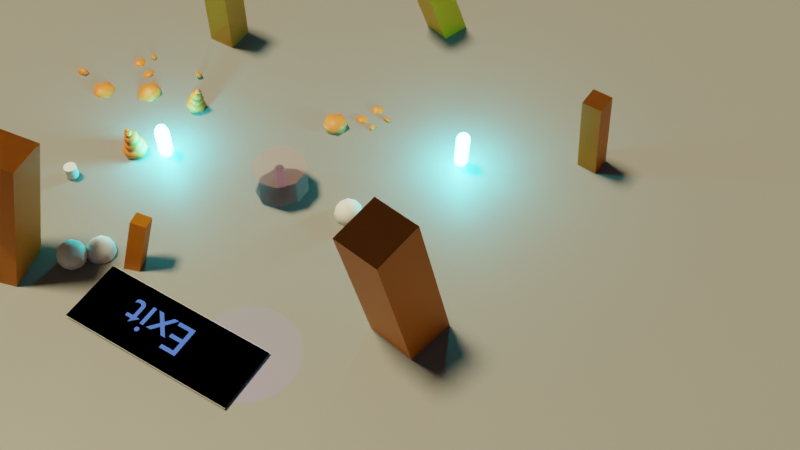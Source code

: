 # Source: start_level.blend  (saved by Blender 4.0.36; exported with 4.5.12 LTS)
import bpy
from mathutils import Matrix  # noqa: F401  (used for matrix-valued properties, if any)

bpy.ops.wm.read_factory_settings(use_empty=True)
scene = bpy.context.scene
scene.name = 'StartLevel'

# ---- collections
col_rocks = bpy.data.collections.new('Rocks'); scene.collection.children.link(col_rocks)
col_sub_rocks = bpy.data.collections.new('Sub_rocks'); col_rocks.children.link(col_sub_rocks)
col_sub_rocks_1 = bpy.data.collections.new('Sub_rocks 1'); col_sub_rocks.children.link(col_sub_rocks_1)
col_pillar = bpy.data.collections.new('Pillar')  # instanced only; not linked into the scene
col_leveltransition = bpy.data.collections.new('LevelTransition')  # instanced only; not linked into the scene
col_leveltransition_geometry_001 = bpy.data.collections.new('LevelTransition_geometry.001'); col_leveltransition.children.link(col_leveltransition_geometry_001)
col_health_pickup = bpy.data.collections.new('Health_Pickup')  # instanced only; not linked into the scene
col_player = bpy.data.collections.new('Player')  # instanced only; not linked into the scene
col_rock_pile = bpy.data.collections.new('Rock Pile')  # instanced only; not linked into the scene
col_rock = bpy.data.collections.new('Rock')  # instanced only; not linked into the scene
col_nest_test = bpy.data.collections.new('Nest test')  # instanced only; not linked into the scene

# ---- materials (node trees are filled in below, after node groups)
mat_material_005 = bpy.data.materials.new('Material.005')
mat_material_005.use_transparent_shadow = False
mat_env_orange_001 = bpy.data.materials.new('Env_orange.001')
mat_env_orange_001.use_transparent_shadow = False
mat_collider_material_002 = bpy.data.materials.new('Collider_material.002')
mat_collider_material_002.surface_render_method = 'BLENDED'
mat_collider_material_002.blend_method = 'BLEND'
mat_collider_material_002.use_transparent_shadow = False
mat_env_blue_003 = bpy.data.materials.new('Env_blue.003')
mat_env_blue_003.use_transparent_shadow = False
mat_glowy_001 = bpy.data.materials.new('Glowy.001')
mat_glowy_001.use_transparent_shadow = False
mat_glowy_001.use_sss_translucency = True
mat_glowy_001.use_thickness_from_shadow = True
mat_sensor_material = bpy.data.materials.new('Sensor_material')
mat_sensor_material.surface_render_method = 'BLENDED'
mat_sensor_material.blend_method = 'BLEND'
mat_sensor_material.use_transparent_shadow = False
mat_rock = bpy.data.materials.new('Rock')
mat_rock.use_transparent_shadow = False

# ---- material node trees
mat_material_005.use_nodes = True; mat_material_005.node_tree.nodes.clear()
_N = mat_material_005.node_tree.nodes; _L = mat_material_005.node_tree.links
n0 = _N.new('ShaderNodeBsdfPrincipled'); n0.name = 'Principled BSDF'; n0.location = (10, 300)
n0.distribution = 'GGX'
n0.subsurface_method = 'RANDOM_WALK_SKIN'
n0.inputs[0].default_value = (0.2203, 0.2203, 0.2203, 1.0)
n0.inputs[3].default_value = 1.45
n0.inputs[27].default_value = (0.0, 0.0, 0.0, 1.0)
n0.inputs[28].default_value = 1.0
n1 = _N.new('ShaderNodeOutputMaterial'); n1.name = 'Material Output'; n1.location = (300, 300)
_L.new(n0.outputs[0], n1.inputs[0])
n1.is_active_output = True
mat_env_orange_001.use_nodes = True; mat_env_orange_001.node_tree.nodes.clear()
_N = mat_env_orange_001.node_tree.nodes; _L = mat_env_orange_001.node_tree.links
n0 = _N.new('ShaderNodeBsdfPrincipled'); n0.name = 'Principled BSDF'; n0.location = (10, 300)
n0.distribution = 'GGX'
n0.subsurface_method = 'RANDOM_WALK_SKIN'
n0.inputs[0].default_value = (0.8, 0.2343, 0.0, 1.0)
n0.inputs[3].default_value = 1.45
n0.inputs[27].default_value = (0.0, 0.0, 0.0, 1.0)
n0.inputs[28].default_value = 1.0
n1 = _N.new('ShaderNodeOutputMaterial'); n1.name = 'Material Output'; n1.location = (300, 300)
_L.new(n0.outputs[0], n1.inputs[0])
n1.is_active_output = True
mat_collider_material_002.use_nodes = True; mat_collider_material_002.node_tree.nodes.clear()
_N = mat_collider_material_002.node_tree.nodes; _L = mat_collider_material_002.node_tree.links
n0 = _N.new('ShaderNodeBsdfPrincipled'); n0.name = 'Principled BSDF'; n0.location = (10, 300)
n0.distribution = 'GGX'
n0.subsurface_method = 'RANDOM_WALK_SKIN'
n0.inputs[0].default_value = (0.8, 0.6398, 0.6603, 1.0)
n0.inputs[3].default_value = 1.45
n0.inputs[4].default_value = 0.1596
n0.inputs[27].default_value = (0.0, 0.0, 0.0, 1.0)
n0.inputs[28].default_value = 1.0
n1 = _N.new('ShaderNodeOutputMaterial'); n1.name = 'Material Output'; n1.location = (300, 300)
_L.new(n0.outputs[0], n1.inputs[0])
n1.is_active_output = True
mat_env_blue_003.use_nodes = True; mat_env_blue_003.node_tree.nodes.clear()
_N = mat_env_blue_003.node_tree.nodes; _L = mat_env_blue_003.node_tree.links
n0 = _N.new('ShaderNodeBsdfPrincipled'); n0.name = 'Principled BSDF'; n0.location = (10, 300)
n0.distribution = 'GGX'
n0.subsurface_method = 'RANDOM_WALK_SKIN'
n0.inputs[0].default_value = (0.00164, 0.09032, 0.8, 1.0)
n0.inputs[3].default_value = 1.45
n0.inputs[27].default_value = (0.0, 0.0, 0.0, 1.0)
n0.inputs[28].default_value = 1.0
n1 = _N.new('ShaderNodeOutputMaterial'); n1.name = 'Material Output'; n1.location = (300, 300)
_L.new(n0.outputs[0], n1.inputs[0])
n1.is_active_output = True
mat_glowy_001.use_nodes = True; mat_glowy_001.node_tree.nodes.clear()
_N = mat_glowy_001.node_tree.nodes; _L = mat_glowy_001.node_tree.links
n0 = _N.new('ShaderNodeBsdfPrincipled'); n0.name = 'Principled BSDF'; n0.location = (10, 300)
n0.distribution = 'GGX'
n0.subsurface_method = 'RANDOM_WALK_SKIN'
n0.inputs[0].default_value = (0.3805, 0.8, 0.2712, 1.0)
n0.inputs[3].default_value = 1.45
n0.inputs[27].default_value = (0.0331, 1.0, 1.0, 1.0)
n0.inputs[28].default_value = 157.6
n1 = _N.new('ShaderNodeOutputMaterial'); n1.name = 'Material Output'; n1.location = (300, 300)
_L.new(n0.outputs[0], n1.inputs[0])
n1.is_active_output = True
mat_sensor_material.use_nodes = True; mat_sensor_material.node_tree.nodes.clear()
_N = mat_sensor_material.node_tree.nodes; _L = mat_sensor_material.node_tree.links
n0 = _N.new('ShaderNodeBsdfPrincipled'); n0.name = 'Principled BSDF'; n0.location = (10, 300)
n0.distribution = 'GGX'
n0.subsurface_method = 'RANDOM_WALK_SKIN'
n0.inputs[0].default_value = (0.8, 0.3993, 0.3993, 1.0)
n0.inputs[3].default_value = 1.45
n0.inputs[4].default_value = 0.1596
n0.inputs[27].default_value = (0.0, 0.0, 0.0, 1.0)
n0.inputs[28].default_value = 1.0
n1 = _N.new('ShaderNodeOutputMaterial'); n1.name = 'Material Output'; n1.location = (300, 300)
_L.new(n0.outputs[0], n1.inputs[0])
n1.is_active_output = True
mat_rock.use_nodes = True; mat_rock.node_tree.nodes.clear()
_N = mat_rock.node_tree.nodes; _L = mat_rock.node_tree.links
n0 = _N.new('ShaderNodeBsdfPrincipled'); n0.name = 'Principled BSDF'; n0.location = (10, 300)
n0.inputs[0].default_value = (0.8005, 0.2016, 0.04089, 1.0)
n0.inputs[3].default_value = 1.45
n1 = _N.new('ShaderNodeOutputMaterial'); n1.name = 'Material Output'; n1.location = (300, 300)
_L.new(n0.outputs[0], n1.inputs[0])
n1.is_active_output = True

# ---- world
world_world = bpy.data.worlds.new('World'); scene.world = world_world
world_world.use_nodes = True; world_world.node_tree.nodes.clear()
_N = world_world.node_tree.nodes; _L = world_world.node_tree.links
n0 = _N.new('ShaderNodeOutputWorld'); n0.name = 'World Output'; n0.location = (300, 300)
n1 = _N.new('ShaderNodeBackground'); n1.name = 'Background'; n1.location = (10, 300)
n1.inputs[0].default_value = (0.05088, 0.05088, 0.05088, 1.0)
_L.new(n1.outputs[0], n0.inputs[0])
n0.is_active_output = True
world_world.color = (0.05088, 0.05088, 0.05088)
world_world.use_sun_shadow = False
world_world.sun_shadow_jitter_overblur = 0.0

# ---- cameras
cam_camera = bpy.data.cameras.new('Camera')
cam_camera.clip_end = 100.0
cam_camera.ortho_scale = 7.314

# ---- lights
light_light = bpy.data.lights.new('Light', 'SUN')
light_light.color = (1.0, 0.8329, 0.4865)
light_light.transmission_factor = 0.0
light_light.angle = 0.1993
light_light.energy = 5.0
light_light.shadow_soft_size = 0.1
light_light.shadow_cascade_max_distance = 1000.0
light_spot = bpy.data.lights.new('Spot', 'SPOT')
light_spot.color = (0.2724, 0.005563, 1.0)
light_spot.transmission_factor = 0.0
light_spot.energy = 1000.0
light_spot.use_absolute_resolution = True
light_spot.use_soft_falloff = False

# ---- meshes
me_plane = bpy.data.meshes.new('Plane')
me_plane.from_pydata([(-50.0, -50.0, 0.0), (50.0, -50.0, 0.0), (-50.0, 50.0, 0.0), (50.0, 50.0, 0.0)], [], [(0, 1, 3, 2)])
_uv = me_plane.uv_layers.new(name='UVMap')
_uv.uv.foreach_set('vector', [0.0, 0.0, 1.0, 0.0, 1.0, 1.0, 0.0, 1.0])
me_plane.materials.append(mat_material_005)
me_plane.update()
me_icosphere = bpy.data.meshes.new('Icosphere')
me_icosphere.from_pydata([(0.0, 0.0, -1.0), (0.7236, -0.5257, -0.4472), (-0.2764, -0.8506, -0.4472), (-0.8944, 0.0, -0.4472), (-0.2764, 0.8506, -0.4472), (0.7236, 0.5257, -0.4472), (0.2764, -0.8506, 0.4472), (-0.7236, -0.5257, 0.4472), (-0.7236, 0.5257, 0.4472), (0.2764, 0.8506, 0.4472), (0.8944, 0.0, 0.4472), (0.0, 0.0, 1.0), (-0.1625, -0.5, -0.8507), (0.4253, -0.309, -0.8507), (0.2629, -0.809, -0.5257), (0.8506, 0.0, -0.5257), (0.4253, 0.309, -0.8507), (-0.5257, 0.0, -0.8507), (-0.6882, -0.5, -0.5257), (-0.1625, 0.5, -0.8507), (-0.6882, 0.5, -0.5257), (0.2629, 0.809, -0.5257), (0.9511, -0.309, 0.0), (0.9511, 0.309, 0.0), (0.0, -1.0, 0.0), (0.5878, -0.809, 0.0), (-0.9511, -0.309, 0.0), (-0.5878, -0.809, 0.0), (-0.5878, 0.809, 0.0), (-0.9511, 0.309, 0.0), (0.5878, 0.809, 0.0), (0.0, 1.0, 0.0), (0.6882, -0.5, 0.5257), (-0.2629, -0.809, 0.5257), (-0.8506, 0.0, 0.5257), (-0.2629, 0.809, 0.5257), (0.6882, 0.5, 0.5257), (0.1625, -0.5, 0.8507), (0.5257, 0.0, 0.8507), (-0.4253, -0.309, 0.8507), (-0.4253, 0.309, 0.8507), (0.1625, 0.5, 0.8507)], [], [(0, 13, 12), (1, 13, 15), (0, 12, 17), (0, 17, 19), (0, 19, 16), (1, 15, 22), (2, 14, 24), (3, 18, 26), (4, 20, 28), (5, 21, 30), (1, 22, 25), (2, 24, 27), (3, 26, 29), (4, 28, 31), (5, 30, 23), (6, 32, 37), (7, 33, 39), (8, 34, 40), (9, 35, 41), (10, 36, 38), (38, 41, 11), (38, 36, 41), (36, 9, 41), (41, 40, 11), (41, 35, 40), (35, 8, 40), (40, 39, 11), (40, 34, 39), (34, 7, 39), (39, 37, 11), (39, 33, 37), (33, 6, 37), (37, 38, 11), (37, 32, 38), (32, 10, 38), (23, 36, 10), (23, 30, 36), (30, 9, 36), (31, 35, 9), (31, 28, 35), (28, 8, 35), (29, 34, 8), (29, 26, 34), (26, 7, 34), (27, 33, 7), (27, 24, 33), (24, 6, 33), (25, 32, 6), (25, 22, 32), (22, 10, 32), (30, 31, 9), (30, 21, 31), (21, 4, 31), (28, 29, 8), (28, 20, 29), (20, 3, 29), (26, 27, 7), (26, 18, 27), (18, 2, 27), (24, 25, 6), (24, 14, 25), (14, 1, 25), (22, 23, 10), (22, 15, 23), (15, 5, 23), (16, 21, 5), (16, 19, 21), (19, 4, 21), (19, 20, 4), (19, 17, 20), (17, 3, 20), (17, 18, 3), (17, 12, 18), (12, 2, 18), (15, 16, 5), (15, 13, 16), (13, 0, 16), (12, 14, 2), (12, 13, 14), (13, 1, 14)])
me_icosphere.polygons.foreach_set('use_smooth', [True] * 80)
_uv = me_icosphere.uv_layers.new(name='UVMap')
_uv.uv.foreach_set('vector', [0.1818, 0.0, 0.2273, 0.07873, 0.1364, 0.07873, 0.2727, 0.1575, 0.3182, 0.07873, 0.3636, 0.1575, 0.9091, 0.0, 0.9545, 0.07873, 0.8636, 0.07873, 0.7273, 0.0, 0.7727, 0.07873, 0.6818, 0.07873, 0.5455, 0.0, 0.5909, 0.07873, 0.5, 0.07873, 0.2727, 0.1575, 0.3636, 0.1575, 0.3182, 0.2362, 0.09091, 0.1575, 0.1818, 0.1575, 0.1364, 0.2362, 0.8182, 0.1575, 0.9091, 0.1575, 0.8636, 0.2362, 0.6364, 0.1575, 0.7273, 0.1575, 0.6818, 0.2362, 0.4545, 0.1575, 0.5455, 0.1575, 0.5, 0.2362, 0.2727, 0.1575, 0.3182, 0.2362, 0.2273, 0.2362, 0.09091, 0.1575, 0.1364, 0.2362, 0.04546, 0.2362, 0.8182, 0.1575, 0.8636, 0.2362, 0.7727, 0.2362, 0.6364, 0.1575, 0.6818, 0.2362, 0.5909, 0.2362, 0.4545, 0.1575, 0.5, 0.2362, 0.4091, 0.2362, 0.1818, 0.3149, 0.2727, 0.3149, 0.2273, 0.3937, 0.0, 0.3149, 0.09091, 0.3149, 0.04546, 0.3937, 0.7273, 0.3149, 0.8182, 0.3149, 0.7727, 0.3937, 0.5455, 0.3149, 0.6364, 0.3149, 0.5909, 0.3937, 0.3636, 0.3149, 0.4545, 0.3149, 0.4091, 0.3937, 0.4091, 0.3937, 0.5, 0.3937, 0.4545, 0.4724, 0.4091, 0.3937, 0.4545, 0.3149, 0.5, 0.3937, 0.4545, 0.3149, 0.5455, 0.3149, 0.5, 0.3937, 0.5909, 0.3937, 0.6818, 0.3937, 0.6364, 0.4724, 0.5909, 0.3937, 0.6364, 0.3149, 0.6818, 0.3937, 0.6364, 0.3149, 0.7273, 0.3149, 0.6818, 0.3937, 0.7727, 0.3937, 0.8636, 0.3937, 0.8182, 0.4724, 0.7727, 0.3937, 0.8182, 0.3149, 0.8636, 0.3937, 0.8182, 0.3149, 0.9091, 0.3149, 0.8636, 0.3937, 0.04546, 0.3937, 0.1364, 0.3937, 0.09091, 0.4724, 0.04546, 0.3937, 0.09091, 0.3149, 0.1364, 0.3937, 0.09091, 0.3149, 0.1818, 0.3149, 0.1364, 0.3937, 0.2273, 0.3937, 0.3182, 0.3937, 0.2727, 0.4724, 0.2273, 0.3937, 0.2727, 0.3149, 0.3182, 0.3937, 0.2727, 0.3149, 0.3636, 0.3149, 0.3182, 0.3937, 0.4091, 0.2362, 0.4545, 0.3149, 0.3636, 0.3149, 0.4091, 0.2362, 0.5, 0.2362, 0.4545, 0.3149, 0.5, 0.2362, 0.5455, 0.3149, 0.4545, 0.3149, 0.5909, 0.2362, 0.6364, 0.3149, 0.5455, 0.3149, 0.5909, 0.2362, 0.6818, 0.2362, 0.6364, 0.3149, 0.6818, 0.2362, 0.7273, 0.3149, 0.6364, 0.3149, 0.7727, 0.2362, 0.8182, 0.3149, 0.7273, 0.3149, 0.7727, 0.2362, 0.8636, 0.2362, 0.8182, 0.3149, 0.8636, 0.2362, 0.9091, 0.3149, 0.8182, 0.3149, 0.04546, 0.2362, 0.09091, 0.3149, 0.0, 0.3149, 0.04546, 0.2362, 0.1364, 0.2362, 0.09091, 0.3149, 0.1364, 0.2362, 0.1818, 0.3149, 0.09091, 0.3149, 0.2273, 0.2362, 0.2727, 0.3149, 0.1818, 0.3149, 0.2273, 0.2362, 0.3182, 0.2362, 0.2727, 0.3149, 0.3182, 0.2362, 0.3636, 0.3149, 0.2727, 0.3149, 0.5, 0.2362, 0.5909, 0.2362, 0.5455, 0.3149, 0.5, 0.2362, 0.5455, 0.1575, 0.5909, 0.2362, 0.5455, 0.1575, 0.6364, 0.1575, 0.5909, 0.2362, 0.6818, 0.2362, 0.7727, 0.2362, 0.7273, 0.3149, 0.6818, 0.2362, 0.7273, 0.1575, 0.7727, 0.2362, 0.7273, 0.1575, 0.8182, 0.1575, 0.7727, 0.2362, 0.8636, 0.2362, 0.9545, 0.2362, 0.9091, 0.3149, 0.8636, 0.2362, 0.9091, 0.1575, 0.9545, 0.2362, 0.9091, 0.1575, 1.0, 0.1575, 0.9545, 0.2362, 0.1364, 0.2362, 0.2273, 0.2362, 0.1818, 0.3149, 0.1364, 0.2362, 0.1818, 0.1575, 0.2273, 0.2362, 0.1818, 0.1575, 0.2727, 0.1575, 0.2273, 0.2362, 0.3182, 0.2362, 0.4091, 0.2362, 0.3636, 0.3149, 0.3182, 0.2362, 0.3636, 0.1575, 0.4091, 0.2362, 0.3636, 0.1575, 0.4545, 0.1575, 0.4091, 0.2362, 0.5, 0.07873, 0.5455, 0.1575, 0.4545, 0.1575, 0.5, 0.07873, 0.5909, 0.07873, 0.5455, 0.1575, 0.5909, 0.07873, 0.6364, 0.1575, 0.5455, 0.1575, 0.6818, 0.07873, 0.7273, 0.1575, 0.6364, 0.1575, 0.6818, 0.07873, 0.7727, 0.07873, 0.7273, 0.1575, 0.7727, 0.07873, 0.8182, 0.1575, 0.7273, 0.1575, 0.8636, 0.07873, 0.9091, 0.1575, 0.8182, 0.1575, 0.8636, 0.07873, 0.9545, 0.07873, 0.9091, 0.1575, 0.9545, 0.07873, 1.0, 0.1575, 0.9091, 0.1575, 0.3636, 0.1575, 0.4091, 0.07873, 0.4545, 0.1575, 0.3636, 0.1575, 0.3182, 0.07873, 0.4091, 0.07873, 0.3182, 0.07873, 0.3636, 0.0, 0.4091, 0.07873, 0.1364, 0.07873, 0.1818, 0.1575, 0.09091, 0.1575, 0.1364, 0.07873, 0.2273, 0.07873, 0.1818, 0.1575, 0.2273, 0.07873, 0.2727, 0.1575, 0.1818, 0.1575])
me_icosphere.update()
me_cube_002 = bpy.data.meshes.new('Cube.002')
me_cube_002.from_pydata([(-1.0, -1.0, 0.0), (-1.0, -1.0, 7.0), (-1.0, 1.0, 0.0), (-1.0, 1.0, 7.0), (1.0, -1.0, 0.0), (1.0, -1.0, 7.0), (1.0, 1.0, 0.0), (1.0, 1.0, 7.0)], [], [(0, 1, 3, 2), (2, 3, 7, 6), (6, 7, 5, 4), (4, 5, 1, 0), (2, 6, 4, 0), (7, 3, 1, 5)])
_uv = me_cube_002.uv_layers.new(name='UVMap')
_uv.uv.foreach_set('vector', [0.375, 0.0, 0.625, 0.0, 0.625, 0.25, 0.375, 0.25, 0.375, 0.25, 0.625, 0.25, 0.625, 0.5, 0.375, 0.5, 0.375, 0.5, 0.625, 0.5, 0.625, 0.75, 0.375, 0.75, 0.375, 0.75, 0.625, 0.75, 0.625, 1.0, 0.375, 1.0, 0.125, 0.5, 0.375, 0.5, 0.375, 0.75, 0.125, 0.75, 0.625, 0.5, 0.875, 0.5, 0.875, 0.75, 0.625, 0.75])
me_cube_002.materials.append(mat_env_orange_001)
me_cube_002.update()
me_cube_004 = bpy.data.meshes.new('Cube.004')
me_cube_004.from_pydata([(-1.0, -1.0, 0.0), (-1.0, -1.0, 7.0), (-1.0, 1.0, 0.0), (-1.0, 1.0, 7.0), (1.0, -1.0, 0.0), (1.0, -1.0, 7.0), (1.0, 1.0, 0.0), (1.0, 1.0, 7.0)], [], [(0, 1, 3, 2), (2, 3, 7, 6), (6, 7, 5, 4), (4, 5, 1, 0), (2, 6, 4, 0), (7, 3, 1, 5)])
_uv = me_cube_004.uv_layers.new(name='UVMap')
_uv.uv.foreach_set('vector', [0.375, 0.0, 0.625, 0.0, 0.625, 0.25, 0.375, 0.25, 0.375, 0.25, 0.625, 0.25, 0.625, 0.5, 0.375, 0.5, 0.375, 0.5, 0.625, 0.5, 0.625, 0.75, 0.375, 0.75, 0.375, 0.75, 0.625, 0.75, 0.625, 1.0, 0.375, 1.0, 0.125, 0.5, 0.375, 0.5, 0.375, 0.75, 0.125, 0.75, 0.625, 0.5, 0.875, 0.5, 0.875, 0.75, 0.625, 0.75])
me_cube_004.materials.append(mat_collider_material_002)
me_cube_004.update()
me_plane_009 = bpy.data.meshes.new('Plane.009')
me_plane_009.from_pydata([(-6.132, 2.221, 0.0), (-6.132, -2.221, 0.0), (6.132, 2.221, 0.0), (6.132, -2.221, 0.0)], [], [(0, 1, 3, 2)])
_uv = me_plane_009.uv_layers.new(name='UVMap')
_uv.uv.foreach_set('vector', [0.0, 0.0, 1.0, 0.0, 1.0, 1.0, 0.0, 1.0])
me_plane_009.update()
me_plane_011 = bpy.data.meshes.new('Plane.011')
me_plane_011.from_pydata([(-6.132, 2.221, 0.0), (-6.132, -2.221, 0.0), (6.132, 2.221, 0.0), (6.132, -2.221, 0.0)], [], [(0, 1, 3, 2)])
_uv = me_plane_011.uv_layers.new(name='UVMap')
_uv.uv.foreach_set('vector', [0.0, 0.0, 1.0, 0.0, 1.0, 1.0, 0.0, 1.0])
me_plane_011.update()
me_roundcube_004 = bpy.data.meshes.new('Roundcube.004')
me_roundcube_004.from_pydata([(0.2887, 0.2887, -1.246), (0.0, 0.3536, -1.324), (0.3536, 0.3536, -0.9), (0.3536, 0.3536, 0.9), (0.0, 0.5, -0.9), (0.0, 0.5, 0.9), (-0.2887, 0.2887, -1.246), (-0.3536, 0.0, -1.324), (-0.3536, 0.3536, -0.9), (-0.3536, 0.3536, 0.9), (-0.5, 0.0, -0.9), (-0.5, 0.0, 0.9), (-0.2887, -0.2887, -1.246), (0.0, -0.3536, -1.324), (-0.3536, -0.3536, -0.9), (-0.3536, -0.3536, 0.9), (0.0, -0.5, -0.9), (0.0, -0.5, 0.9), (0.2887, -0.2887, -1.246), (0.3536, 0.0, -1.324), (0.3536, -0.3536, -0.9), (0.3536, -0.3536, 0.9), (0.5, 0.0, -0.9), (0.5, 0.0, 0.9), (0.0, 0.0, -1.5), (0.2887, 0.2887, 1.246), (0.0, 0.3536, 1.324), (-0.2887, 0.2887, 1.246), (0.3536, 0.0, 1.324), (0.0, 0.0, 1.5), (-0.3536, 0.0, 1.324), (0.2887, -0.2887, 1.246), (0.0, -0.3536, 1.324), (-0.2887, -0.2887, 1.246)], [], [(0, 1, 4, 2), (1, 6, 8, 4), (2, 4, 5, 3), (4, 8, 9, 5), (3, 5, 26, 25), (5, 9, 27, 26), (6, 7, 10, 8), (7, 12, 14, 10), (8, 10, 11, 9), (10, 14, 15, 11), (9, 11, 30, 27), (11, 15, 33, 30), (12, 13, 16, 14), (13, 18, 20, 16), (14, 16, 17, 15), (16, 20, 21, 17), (15, 17, 32, 33), (17, 21, 31, 32), (18, 19, 22, 20), (19, 0, 2, 22), (20, 22, 23, 21), (22, 2, 3, 23), (21, 23, 28, 31), (23, 3, 25, 28), (18, 13, 24, 19), (13, 12, 7, 24), (19, 24, 1, 0), (24, 7, 6, 1), (25, 26, 29, 28), (26, 27, 30, 29), (28, 29, 32, 31), (29, 30, 33, 32)])
me_roundcube_004.materials.append(mat_glowy_001)
me_roundcube_004.update()
me_roundcube_001 = bpy.data.meshes.new('Roundcube.001')
me_roundcube_001.from_pydata([(0.2887, 0.2887, -1.289), (0.1443, 0.3385, -1.339), (0.0, 0.3536, -1.354), (-0.1443, 0.3385, -1.339), (0.3385, 0.3385, -1.144), (0.1693, 0.439, -1.169), (0.0, 0.4677, -1.177), (-0.1693, 0.439, -1.169), (0.3536, 0.3536, -1.0), (0.3536, 0.3536, 1.0), (0.1768, 0.4677, -1.0), (0.1768, 0.4677, 1.0), (0.0, 0.5, -1.0), (0.0, 0.5, 1.0), (-0.1768, 0.4677, -1.0), (-0.1768, 0.4677, 1.0), (0.3385, 0.3385, 1.144), (0.1693, 0.439, 1.169), (0.0, 0.4677, 1.177), (-0.1693, 0.439, 1.169), (-0.2887, 0.2887, -1.289), (-0.3385, 0.1443, -1.339), (-0.3536, 0.0, -1.354), (-0.3385, -0.1443, -1.339), (-0.3385, 0.3385, -1.144), (-0.439, 0.1693, -1.169), (-0.4677, 0.0, -1.177), (-0.439, -0.1693, -1.169), (-0.3536, 0.3536, -1.0), (-0.3536, 0.3536, 1.0), (-0.4677, 0.1768, -1.0), (-0.4677, 0.1768, 1.0), (-0.5, 0.0, -1.0), (-0.5, 0.0, 1.0), (-0.4677, -0.1768, -1.0), (-0.4677, -0.1768, 1.0), (-0.3385, 0.3385, 1.144), (-0.439, 0.1693, 1.169), (-0.4677, 0.0, 1.177), (-0.439, -0.1693, 1.169), (-0.2887, -0.2887, -1.289), (-0.1443, -0.3385, -1.339), (0.0, -0.3536, -1.354), (0.1443, -0.3385, -1.339), (-0.3385, -0.3385, -1.144), (-0.1693, -0.439, -1.169), (0.0, -0.4677, -1.177), (0.1693, -0.439, -1.169), (-0.3536, -0.3536, -1.0), (-0.3536, -0.3536, 1.0), (-0.1768, -0.4677, -1.0), (-0.1768, -0.4677, 1.0), (0.0, -0.5, -1.0), (0.0, -0.5, 1.0), (0.1768, -0.4677, -1.0), (0.1768, -0.4677, 1.0), (-0.3385, -0.3385, 1.144), (-0.1693, -0.439, 1.169), (0.0, -0.4677, 1.177), (0.1693, -0.439, 1.169), (0.2887, -0.2887, -1.289), (0.3385, -0.1443, -1.339), (0.3536, 0.0, -1.354), (0.3385, 0.1443, -1.339), (0.3385, -0.3385, -1.144), (0.439, -0.1693, -1.169), (0.4677, 0.0, -1.177), (0.439, 0.1693, -1.169), (0.3536, -0.3536, -1.0), (0.3536, -0.3536, 1.0), (0.4677, -0.1768, -1.0), (0.4677, -0.1768, 1.0), (0.5, 0.0, -1.0), (0.5, 0.0, 1.0), (0.4677, 0.1768, -1.0), (0.4677, 0.1768, 1.0), (0.3385, -0.3385, 1.144), (0.439, -0.1693, 1.169), (0.4677, 0.0, 1.177), (0.439, 0.1693, 1.169), (0.1693, -0.1693, -1.439), (0.0, -0.1768, -1.468), (-0.1693, -0.1693, -1.439), (0.1768, 0.0, -1.468), (0.0, 0.0, -1.5), (-0.1768, 0.0, -1.468), (0.1693, 0.1693, -1.439), (0.0, 0.1768, -1.468), (-0.1693, 0.1693, -1.439), (0.2887, 0.2887, 1.289), (0.1443, 0.3385, 1.339), (0.0, 0.3536, 1.354), (-0.1443, 0.3385, 1.339), (-0.2887, 0.2887, 1.289), (0.3385, 0.1443, 1.339), (0.1693, 0.1693, 1.439), (0.0, 0.1768, 1.468), (-0.1693, 0.1693, 1.439), (-0.3385, 0.1443, 1.339), (0.3536, 0.0, 1.354), (0.1768, 0.0, 1.468), (0.0, 0.0, 1.5), (-0.1768, 0.0, 1.468), (-0.3536, 0.0, 1.354), (0.3385, -0.1443, 1.339), (0.1693, -0.1693, 1.439), (0.0, -0.1768, 1.468), (-0.1693, -0.1693, 1.439), (-0.3385, -0.1443, 1.339), (0.2887, -0.2887, 1.289), (0.1443, -0.3385, 1.339), (0.0, -0.3536, 1.354), (-0.1443, -0.3385, 1.339), (-0.2887, -0.2887, 1.289)], [], [(0, 1, 5, 4), (1, 2, 6, 5), (2, 3, 7, 6), (3, 20, 24, 7), (4, 5, 10, 8), (5, 6, 12, 10), (6, 7, 14, 12), (7, 24, 28, 14), (8, 10, 11, 9), (10, 12, 13, 11), (12, 14, 15, 13), (14, 28, 29, 15), (9, 11, 17, 16), (11, 13, 18, 17), (13, 15, 19, 18), (15, 29, 36, 19), (16, 17, 90, 89), (17, 18, 91, 90), (18, 19, 92, 91), (19, 36, 93, 92), (20, 21, 25, 24), (21, 22, 26, 25), (22, 23, 27, 26), (23, 40, 44, 27), (24, 25, 30, 28), (25, 26, 32, 30), (26, 27, 34, 32), (27, 44, 48, 34), (28, 30, 31, 29), (30, 32, 33, 31), (32, 34, 35, 33), (34, 48, 49, 35), (29, 31, 37, 36), (31, 33, 38, 37), (33, 35, 39, 38), (35, 49, 56, 39), (36, 37, 98, 93), (37, 38, 103, 98), (38, 39, 108, 103), (39, 56, 113, 108), (40, 41, 45, 44), (41, 42, 46, 45), (42, 43, 47, 46), (43, 60, 64, 47), (44, 45, 50, 48), (45, 46, 52, 50), (46, 47, 54, 52), (47, 64, 68, 54), (48, 50, 51, 49), (50, 52, 53, 51), (52, 54, 55, 53), (54, 68, 69, 55), (49, 51, 57, 56), (51, 53, 58, 57), (53, 55, 59, 58), (55, 69, 76, 59), (56, 57, 112, 113), (57, 58, 111, 112), (58, 59, 110, 111), (59, 76, 109, 110), (60, 61, 65, 64), (61, 62, 66, 65), (62, 63, 67, 66), (63, 0, 4, 67), (64, 65, 70, 68), (65, 66, 72, 70), (66, 67, 74, 72), (67, 4, 8, 74), (68, 70, 71, 69), (70, 72, 73, 71), (72, 74, 75, 73), (74, 8, 9, 75), (69, 71, 77, 76), (71, 73, 78, 77), (73, 75, 79, 78), (75, 9, 16, 79), (76, 77, 104, 109), (77, 78, 99, 104), (78, 79, 94, 99), (79, 16, 89, 94), (60, 43, 80, 61), (43, 42, 81, 80), (42, 41, 82, 81), (41, 40, 23, 82), (61, 80, 83, 62), (80, 81, 84, 83), (81, 82, 85, 84), (82, 23, 22, 85), (62, 83, 86, 63), (83, 84, 87, 86), (84, 85, 88, 87), (85, 22, 21, 88), (63, 86, 1, 0), (86, 87, 2, 1), (87, 88, 3, 2), (88, 21, 20, 3), (89, 90, 95, 94), (90, 91, 96, 95), (91, 92, 97, 96), (92, 93, 98, 97), (94, 95, 100, 99), (95, 96, 101, 100), (96, 97, 102, 101), (97, 98, 103, 102), (99, 100, 105, 104), (100, 101, 106, 105), (101, 102, 107, 106), (102, 103, 108, 107), (104, 105, 110, 109), (105, 106, 111, 110), (106, 107, 112, 111), (107, 108, 113, 112)])
me_roundcube_001.materials.append(mat_env_blue_003)
me_roundcube_001.update()
me_roundcube_002 = bpy.data.meshes.new('Roundcube.002')
me_roundcube_002.from_pydata([(0.1994, 0.1994, -0.8902), (0.09971, 0.2338, -0.9247), (0.0, 0.2442, -0.9351), (-0.09971, 0.2338, -0.9247), (0.2338, 0.2338, -0.7905), (0.1169, 0.3033, -0.8077), (0.0, 0.3231, -0.8129), (-0.1169, 0.3033, -0.8077), (0.2442, 0.2442, -0.6908), (0.2442, 0.2442, 0.6908), (0.1221, 0.3231, -0.6908), (0.1221, 0.3231, 0.6908), (0.0, 0.3454, -0.6908), (0.0, 0.3454, 0.6908), (-0.1221, 0.3231, -0.6908), (-0.1221, 0.3231, 0.6908), (0.2338, 0.2338, 0.7905), (0.1169, 0.3033, 0.8077), (0.0, 0.3231, 0.8129), (-0.1169, 0.3033, 0.8077), (-0.1994, 0.1994, -0.8902), (-0.2338, 0.09971, -0.9247), (-0.2442, 0.0, -0.9351), (-0.2338, -0.09971, -0.9247), (-0.2338, 0.2338, -0.7905), (-0.3033, 0.1169, -0.8077), (-0.3231, 0.0, -0.8129), (-0.3033, -0.1169, -0.8077), (-0.2442, 0.2442, -0.6908), (-0.2442, 0.2442, 0.6908), (-0.3231, 0.1221, -0.6908), (-0.3231, 0.1221, 0.6908), (-0.3454, 0.0, -0.6908), (-0.3454, 0.0, 0.6908), (-0.3231, -0.1221, -0.6908), (-0.3231, -0.1221, 0.6908), (-0.2338, 0.2338, 0.7905), (-0.3033, 0.1169, 0.8077), (-0.3231, 0.0, 0.8129), (-0.3033, -0.1169, 0.8077), (-0.1994, -0.1994, -0.8902), (-0.09971, -0.2338, -0.9247), (0.0, -0.2442, -0.9351), (0.09971, -0.2338, -0.9247), (-0.2338, -0.2338, -0.7905), (-0.1169, -0.3033, -0.8077), (0.0, -0.3231, -0.8129), (0.1169, -0.3033, -0.8077), (-0.2442, -0.2442, -0.6908), (-0.2442, -0.2442, 0.6908), (-0.1221, -0.3231, -0.6908), (-0.1221, -0.3231, 0.6908), (0.0, -0.3454, -0.6908), (0.0, -0.3454, 0.6908), (0.1221, -0.3231, -0.6908), (0.1221, -0.3231, 0.6908), (-0.2338, -0.2338, 0.7905), (-0.1169, -0.3033, 0.8077), (0.0, -0.3231, 0.8129), (0.1169, -0.3033, 0.8077), (0.1994, -0.1994, -0.8902), (0.2338, -0.09971, -0.9247), (0.2442, 0.0, -0.9351), (0.2338, 0.09971, -0.9247), (0.2338, -0.2338, -0.7905), (0.3033, -0.1169, -0.8077), (0.3231, 0.0, -0.8129), (0.3033, 0.1169, -0.8077), (0.2442, -0.2442, -0.6908), (0.2442, -0.2442, 0.6908), (0.3231, -0.1221, -0.6908), (0.3231, -0.1221, 0.6908), (0.3454, 0.0, -0.6908), (0.3454, 0.0, 0.6908), (0.3231, 0.1221, -0.6908), (0.3231, 0.1221, 0.6908), (0.2338, -0.2338, 0.7905), (0.3033, -0.1169, 0.8077), (0.3231, 0.0, 0.8129), (0.3033, 0.1169, 0.8077), (0.1169, -0.1169, -0.9941), (0.0, -0.1221, -1.014), (-0.1169, -0.1169, -0.9941), (0.1221, 0.0, -1.014), (0.0, 0.0, -1.036), (-0.1221, 0.0, -1.014), (0.1169, 0.1169, -0.9941), (0.0, 0.1221, -1.014), (-0.1169, 0.1169, -0.9941), (0.1994, 0.1994, 0.8902), (0.09971, 0.2338, 0.9247), (0.0, 0.2442, 0.9351), (-0.09971, 0.2338, 0.9247), (-0.1994, 0.1994, 0.8902), (0.2338, 0.09971, 0.9247), (0.1169, 0.1169, 0.9941), (0.0, 0.1221, 1.014), (-0.1169, 0.1169, 0.9941), (-0.2338, 0.09971, 0.9247), (0.2442, 0.0, 0.9351), (0.1221, 0.0, 1.014), (0.0, 0.0, 1.036), (-0.1221, 0.0, 1.014), (-0.2442, 0.0, 0.9351), (0.2338, -0.09971, 0.9247), (0.1169, -0.1169, 0.9941), (0.0, -0.1221, 1.014), (-0.1169, -0.1169, 0.9941), (-0.2338, -0.09971, 0.9247), (0.1994, -0.1994, 0.8902), (0.09971, -0.2338, 0.9247), (0.0, -0.2442, 0.9351), (-0.09971, -0.2338, 0.9247), (-0.1994, -0.1994, 0.8902)], [], [(0, 1, 5, 4), (1, 2, 6, 5), (2, 3, 7, 6), (3, 20, 24, 7), (4, 5, 10, 8), (5, 6, 12, 10), (6, 7, 14, 12), (7, 24, 28, 14), (8, 10, 11, 9), (10, 12, 13, 11), (12, 14, 15, 13), (14, 28, 29, 15), (9, 11, 17, 16), (11, 13, 18, 17), (13, 15, 19, 18), (15, 29, 36, 19), (16, 17, 90, 89), (17, 18, 91, 90), (18, 19, 92, 91), (19, 36, 93, 92), (20, 21, 25, 24), (21, 22, 26, 25), (22, 23, 27, 26), (23, 40, 44, 27), (24, 25, 30, 28), (25, 26, 32, 30), (26, 27, 34, 32), (27, 44, 48, 34), (28, 30, 31, 29), (30, 32, 33, 31), (32, 34, 35, 33), (34, 48, 49, 35), (29, 31, 37, 36), (31, 33, 38, 37), (33, 35, 39, 38), (35, 49, 56, 39), (36, 37, 98, 93), (37, 38, 103, 98), (38, 39, 108, 103), (39, 56, 113, 108), (40, 41, 45, 44), (41, 42, 46, 45), (42, 43, 47, 46), (43, 60, 64, 47), (44, 45, 50, 48), (45, 46, 52, 50), (46, 47, 54, 52), (47, 64, 68, 54), (48, 50, 51, 49), (50, 52, 53, 51), (52, 54, 55, 53), (54, 68, 69, 55), (49, 51, 57, 56), (51, 53, 58, 57), (53, 55, 59, 58), (55, 69, 76, 59), (56, 57, 112, 113), (57, 58, 111, 112), (58, 59, 110, 111), (59, 76, 109, 110), (60, 61, 65, 64), (61, 62, 66, 65), (62, 63, 67, 66), (63, 0, 4, 67), (64, 65, 70, 68), (65, 66, 72, 70), (66, 67, 74, 72), (67, 4, 8, 74), (68, 70, 71, 69), (70, 72, 73, 71), (72, 74, 75, 73), (74, 8, 9, 75), (69, 71, 77, 76), (71, 73, 78, 77), (73, 75, 79, 78), (75, 9, 16, 79), (76, 77, 104, 109), (77, 78, 99, 104), (78, 79, 94, 99), (79, 16, 89, 94), (60, 43, 80, 61), (43, 42, 81, 80), (42, 41, 82, 81), (41, 40, 23, 82), (61, 80, 83, 62), (80, 81, 84, 83), (81, 82, 85, 84), (82, 23, 22, 85), (62, 83, 86, 63), (83, 84, 87, 86), (84, 85, 88, 87), (85, 22, 21, 88), (63, 86, 1, 0), (86, 87, 2, 1), (87, 88, 3, 2), (88, 21, 20, 3), (89, 90, 95, 94), (90, 91, 96, 95), (91, 92, 97, 96), (92, 93, 98, 97), (94, 95, 100, 99), (95, 96, 101, 100), (96, 97, 102, 101), (97, 98, 103, 102), (99, 100, 105, 104), (100, 101, 106, 105), (101, 102, 107, 106), (102, 103, 108, 107), (104, 105, 110, 109), (105, 106, 111, 110), (106, 107, 112, 111), (107, 108, 113, 112)])
me_roundcube_002.materials.append(mat_collider_material_002)
me_roundcube_002.update()
me_roundcube_003 = bpy.data.meshes.new('Roundcube.003')
me_roundcube_003.from_pydata([(0.0, 1.89, -0.99), (0.0, 1.89, 0.99), (1.215, 1.448, -0.99), (1.215, 1.448, 0.99), (1.861, 0.3282, -0.99), (1.861, 0.3282, 0.99), (1.637, -0.945, -0.99), (1.637, -0.945, 0.99), (0.6464, -1.776, -0.99), (0.6464, -1.776, 0.99), (-0.6464, -1.776, -0.99), (-0.6464, -1.776, 0.99), (-1.637, -0.945, -0.99), (-1.637, -0.945, 0.99), (-1.861, 0.3282, -0.99), (-1.861, 0.3282, 0.99), (-1.215, 1.448, -0.99), (-1.215, 1.448, 0.99)], [], [(0, 1, 3, 2), (2, 3, 5, 4), (4, 5, 7, 6), (6, 7, 9, 8), (8, 9, 11, 10), (10, 11, 13, 12), (12, 13, 15, 14), (3, 1, 17, 15, 13, 11, 9, 7, 5), (14, 15, 17, 16), (16, 17, 1, 0), (0, 2, 4, 6, 8, 10, 12, 14, 16)])
_uv = me_roundcube_003.uv_layers.new(name='UVMap')
_uv.uv.foreach_set('vector', [1.0, 0.5, 1.0, 1.0, 0.8889, 1.0, 0.8889, 0.5, 0.8889, 0.5, 0.8889, 1.0, 0.7778, 1.0, 0.7778, 0.5, 0.7778, 0.5, 0.7778, 1.0, 0.6667, 1.0, 0.6667, 0.5, 0.6667, 0.5, 0.6667, 1.0, 0.5556, 1.0, 0.5556, 0.5, 0.5556, 0.5, 0.5556, 1.0, 0.4444, 1.0, 0.4444, 0.5, 0.4444, 0.5, 0.4444, 1.0, 0.3333, 1.0, 0.3333, 0.5, 0.3333, 0.5, 0.3333, 1.0, 0.2222, 1.0, 0.2222, 0.5, 0.4043, 0.4339, 0.25, 0.49, 0.09573, 0.4339, 0.01365, 0.2917, 0.04215, 0.13, 0.1679, 0.02447, 0.3321, 0.02447, 0.4578, 0.13, 0.4864, 0.2917, 0.2222, 0.5, 0.2222, 1.0, 0.1111, 1.0, 0.1111, 0.5, 0.1111, 0.5, 0.1111, 1.0, 4.47e-08, 1.0, 4.47e-08, 0.5, 0.75, 0.49, 0.9043, 0.4339, 0.9864, 0.2917, 0.9578, 0.13, 0.8321, 0.02447, 0.6679, 0.02447, 0.5422, 0.13, 0.5136, 0.2917, 0.5957, 0.4339])
me_roundcube_003.materials.append(mat_sensor_material)
me_roundcube_003.update()
me_icosphere_001 = bpy.data.meshes.new('Icosphere.001')
me_icosphere_001.from_pydata([(0.0, 0.0, -1.0), (0.7236, -0.5257, -0.4472), (-0.2764, -0.8506, -0.4472), (-0.8944, 0.0, -0.4472), (-0.2764, 0.8506, -0.4472), (0.7236, 0.5257, -0.4472), (0.2764, -0.8506, 0.4472), (-0.7236, -0.5257, 0.4472), (-0.7236, 0.5257, 0.4472), (0.2764, 0.8506, 0.4472), (0.8944, 0.0, 0.4472), (0.0, 0.0, 1.0)], [], [(0, 1, 2), (1, 0, 5), (0, 2, 3), (0, 3, 4), (0, 4, 5), (1, 5, 10), (2, 1, 6), (3, 2, 7), (4, 3, 8), (5, 4, 9), (1, 10, 6), (2, 6, 7), (3, 7, 8), (4, 8, 9), (5, 9, 10), (6, 10, 11), (7, 6, 11), (8, 7, 11), (9, 8, 11), (10, 9, 11)])
me_icosphere_001.polygons.foreach_set('use_smooth', [True] * 20)
_uv = me_icosphere_001.uv_layers.new(name='UVMap')
_uv.uv.foreach_set('vector', [0.1818, 0.0, 0.2727, 0.1575, 0.09091, 0.1575, 0.2727, 0.1575, 0.3636, 0.0, 0.4545, 0.1575, 0.9091, 0.0, 1.0, 0.1575, 0.8182, 0.1575, 0.7273, 0.0, 0.8182, 0.1575, 0.6364, 0.1575, 0.5455, 0.0, 0.6364, 0.1575, 0.4545, 0.1575, 0.2727, 0.1575, 0.4545, 0.1575, 0.3636, 0.3149, 0.09091, 0.1575, 0.2727, 0.1575, 0.1818, 0.3149, 0.8182, 0.1575, 1.0, 0.1575, 0.9091, 0.3149, 0.6364, 0.1575, 0.8182, 0.1575, 0.7273, 0.3149, 0.4545, 0.1575, 0.6364, 0.1575, 0.5455, 0.3149, 0.2727, 0.1575, 0.3636, 0.3149, 0.1818, 0.3149, 0.09091, 0.1575, 0.1818, 0.3149, 0.0, 0.3149, 0.8182, 0.1575, 0.9091, 0.3149, 0.7273, 0.3149, 0.6364, 0.1575, 0.7273, 0.3149, 0.5455, 0.3149, 0.4545, 0.1575, 0.5455, 0.3149, 0.3636, 0.3149, 0.1818, 0.3149, 0.3636, 0.3149, 0.2727, 0.4724, 0.0, 0.3149, 0.1818, 0.3149, 0.09091, 0.4724, 0.7273, 0.3149, 0.9091, 0.3149, 0.8182, 0.4724, 0.5455, 0.3149, 0.7273, 0.3149, 0.6364, 0.4724, 0.3636, 0.3149, 0.5455, 0.3149, 0.4545, 0.4724])
me_icosphere_001.materials.append(mat_rock)
me_icosphere_001.update()
me_cylinder = bpy.data.meshes.new('Cylinder')
me_cylinder.from_pydata([(0.0, 1.0, -1.0), (0.0, 1.0, 1.0), (0.1951, 0.9808, -1.0), (0.1951, 0.9808, 1.0), (0.3827, 0.9239, -1.0), (0.3827, 0.9239, 1.0), (0.5556, 0.8315, -1.0), (0.5556, 0.8315, 1.0), (0.7071, 0.7071, -1.0), (0.7071, 0.7071, 1.0), (0.8315, 0.5556, -1.0), (0.8315, 0.5556, 1.0), (0.9239, 0.3827, -1.0), (0.9239, 0.3827, 1.0), (0.9808, 0.1951, -1.0), (0.9808, 0.1951, 1.0), (1.0, 0.0, -1.0), (1.0, 0.0, 1.0), (0.9808, -0.1951, -1.0), (0.9808, -0.1951, 1.0), (0.9239, -0.3827, -1.0), (0.9239, -0.3827, 1.0), (0.8315, -0.5556, -1.0), (0.8315, -0.5556, 1.0), (0.7071, -0.7071, -1.0), (0.7071, -0.7071, 1.0), (0.5556, -0.8315, -1.0), (0.5556, -0.8315, 1.0), (0.3827, -0.9239, -1.0), (0.3827, -0.9239, 1.0), (0.1951, -0.9808, -1.0), (0.1951, -0.9808, 1.0), (0.0, -1.0, -1.0), (0.0, -1.0, 1.0), (-0.1951, -0.9808, -1.0), (-0.1951, -0.9808, 1.0), (-0.3827, -0.9239, -1.0), (-0.3827, -0.9239, 1.0), (-0.5556, -0.8315, -1.0), (-0.5556, -0.8315, 1.0), (-0.7071, -0.7071, -1.0), (-0.7071, -0.7071, 1.0), (-0.8315, -0.5556, -1.0), (-0.8315, -0.5556, 1.0), (-0.9239, -0.3827, -1.0), (-0.9239, -0.3827, 1.0), (-0.9808, -0.1951, -1.0), (-0.9808, -0.1951, 1.0), (-1.0, 0.0, -1.0), (-1.0, 0.0, 1.0), (-0.9808, 0.1951, -1.0), (-0.9808, 0.1951, 1.0), (-0.9239, 0.3827, -1.0), (-0.9239, 0.3827, 1.0), (-0.8315, 0.5556, -1.0), (-0.8315, 0.5556, 1.0), (-0.7071, 0.7071, -1.0), (-0.7071, 0.7071, 1.0), (-0.5556, 0.8315, -1.0), (-0.5556, 0.8315, 1.0), (-0.3827, 0.9239, -1.0), (-0.3827, 0.9239, 1.0), (-0.1951, 0.9808, -1.0), (-0.1951, 0.9808, 1.0)], [], [(0, 1, 3, 2), (2, 3, 5, 4), (4, 5, 7, 6), (6, 7, 9, 8), (8, 9, 11, 10), (10, 11, 13, 12), (12, 13, 15, 14), (14, 15, 17, 16), (16, 17, 19, 18), (18, 19, 21, 20), (20, 21, 23, 22), (22, 23, 25, 24), (24, 25, 27, 26), (26, 27, 29, 28), (28, 29, 31, 30), (30, 31, 33, 32), (32, 33, 35, 34), (34, 35, 37, 36), (36, 37, 39, 38), (38, 39, 41, 40), (40, 41, 43, 42), (42, 43, 45, 44), (44, 45, 47, 46), (46, 47, 49, 48), (48, 49, 51, 50), (50, 51, 53, 52), (52, 53, 55, 54), (54, 55, 57, 56), (56, 57, 59, 58), (58, 59, 61, 60), (3, 1, 63, 61, 59, 57, 55, 53, 51, 49, 47, 45, 43, 41, 39, 37, 35, 33, 31, 29, 27, 25, 23, 21, 19, 17, 15, 13, 11, 9, 7, 5), (60, 61, 63, 62), (62, 63, 1, 0), (0, 2, 4, 6, 8, 10, 12, 14, 16, 18, 20, 22, 24, 26, 28, 30, 32, 34, 36, 38, 40, 42, 44, 46, 48, 50, 52, 54, 56, 58, 60, 62)])
_uv = me_cylinder.uv_layers.new(name='UVMap')
_uv.uv.foreach_set('vector', [1.0, 0.5, 1.0, 1.0, 0.9688, 1.0, 0.9688, 0.5, 0.9688, 0.5, 0.9688, 1.0, 0.9375, 1.0, 0.9375, 0.5, 0.9375, 0.5, 0.9375, 1.0, 0.9062, 1.0, 0.9062, 0.5, 0.9062, 0.5, 0.9062, 1.0, 0.875, 1.0, 0.875, 0.5, 0.875, 0.5, 0.875, 1.0, 0.8438, 1.0, 0.8438, 0.5, 0.8438, 0.5, 0.8438, 1.0, 0.8125, 1.0, 0.8125, 0.5, 0.8125, 0.5, 0.8125, 1.0, 0.7812, 1.0, 0.7812, 0.5, 0.7812, 0.5, 0.7812, 1.0, 0.75, 1.0, 0.75, 0.5, 0.75, 0.5, 0.75, 1.0, 0.7188, 1.0, 0.7188, 0.5, 0.7188, 0.5, 0.7188, 1.0, 0.6875, 1.0, 0.6875, 0.5, 0.6875, 0.5, 0.6875, 1.0, 0.6562, 1.0, 0.6562, 0.5, 0.6562, 0.5, 0.6562, 1.0, 0.625, 1.0, 0.625, 0.5, 0.625, 0.5, 0.625, 1.0, 0.5938, 1.0, 0.5938, 0.5, 0.5938, 0.5, 0.5938, 1.0, 0.5625, 1.0, 0.5625, 0.5, 0.5625, 0.5, 0.5625, 1.0, 0.5312, 1.0, 0.5312, 0.5, 0.5312, 0.5, 0.5312, 1.0, 0.5, 1.0, 0.5, 0.5, 0.5, 0.5, 0.5, 1.0, 0.4688, 1.0, 0.4688, 0.5, 0.4688, 0.5, 0.4688, 1.0, 0.4375, 1.0, 0.4375, 0.5, 0.4375, 0.5, 0.4375, 1.0, 0.4062, 1.0, 0.4062, 0.5, 0.4062, 0.5, 0.4062, 1.0, 0.375, 1.0, 0.375, 0.5, 0.375, 0.5, 0.375, 1.0, 0.3438, 1.0, 0.3438, 0.5, 0.3438, 0.5, 0.3438, 1.0, 0.3125, 1.0, 0.3125, 0.5, 0.3125, 0.5, 0.3125, 1.0, 0.2812, 1.0, 0.2812, 0.5, 0.2812, 0.5, 0.2812, 1.0, 0.25, 1.0, 0.25, 0.5, 0.25, 0.5, 0.25, 1.0, 0.2188, 1.0, 0.2188, 0.5, 0.2188, 0.5, 0.2188, 1.0, 0.1875, 1.0, 0.1875, 0.5, 0.1875, 0.5, 0.1875, 1.0, 0.1562, 1.0, 0.1562, 0.5, 0.1562, 0.5, 0.1562, 1.0, 0.125, 1.0, 0.125, 0.5, 0.125, 0.5, 0.125, 1.0, 0.09375, 1.0, 0.09375, 0.5, 0.09375, 0.5, 0.09375, 1.0, 0.0625, 1.0, 0.0625, 0.5, 0.2968, 0.4854, 0.25, 0.49, 0.2032, 0.4854, 0.1582, 0.4717, 0.1167, 0.4496, 0.08029, 0.4197, 0.05045, 0.3833, 0.02827, 0.3418, 0.01461, 0.2968, 0.01, 0.25, 0.01461, 0.2032, 0.02827, 0.1582, 0.05045, 0.1167, 0.08029, 0.08029, 0.1167, 0.05045, 0.1582, 0.02827, 0.2032, 0.01461, 0.25, 0.01, 0.2968, 0.01461, 0.3418, 0.02827, 0.3833, 0.05045, 0.4197, 0.08029, 0.4496, 0.1167, 0.4717, 0.1582, 0.4854, 0.2032, 0.49, 0.25, 0.4854, 0.2968, 0.4717, 0.3418, 0.4496, 0.3833, 0.4197, 0.4197, 0.3833, 0.4496, 0.3418, 0.4717, 0.0625, 0.5, 0.0625, 1.0, 0.03125, 1.0, 0.03125, 0.5, 0.03125, 0.5, 0.03125, 1.0, 0.0, 1.0, 0.0, 0.5, 0.75, 0.49, 0.7968, 0.4854, 0.8418, 0.4717, 0.8833, 0.4496, 0.9197, 0.4197, 0.9496, 0.3833, 0.9717, 0.3418, 0.9854, 0.2968, 0.99, 0.25, 0.9854, 0.2032, 0.9717, 0.1582, 0.9496, 0.1167, 0.9197, 0.08029, 0.8833, 0.05045, 0.8418, 0.02827, 0.7968, 0.01461, 0.75, 0.01, 0.7032, 0.01461, 0.6582, 0.02827, 0.6167, 0.05045, 0.5803, 0.08029, 0.5504, 0.1167, 0.5283, 0.1582, 0.5146, 0.2032, 0.51, 0.25, 0.5146, 0.2968, 0.5283, 0.3418, 0.5504, 0.3833, 0.5803, 0.4197, 0.6167, 0.4496, 0.6582, 0.4717, 0.7032, 0.4854])
me_cylinder.update()

# ---- curves / text
txt_text_002 = bpy.data.curves.new('Text.002', 'FONT')
txt_text_002.dimensions = '2D'
txt_text_002.body = 'Exit'
txt_text_002.materials.append(mat_env_blue_003)
txt_text_002.size = 3.041

# ---- objects
ob_camera = bpy.data.objects.new('Camera', cam_camera)
ob_ground = bpy.data.objects.new('Ground', me_plane)
ob_light = bpy.data.objects.new('Light', light_light)
ob_spot = bpy.data.objects.new('Spot', light_spot)
ob_pillar_001 = bpy.data.objects.new('Pillar.001', None)
ob_pillar_003 = bpy.data.objects.new('Pillar.003', None)
ob_pillar_002 = bpy.data.objects.new('Pillar.002', None)
ob_pillar = bpy.data.objects.new('Pillar', None)
ob_pillar_004 = bpy.data.objects.new('Pillar.004', None)
ob_pillar_005 = bpy.data.objects.new('Pillar.005', None)
ob_leveltransition = bpy.data.objects.new('LevelTransition', None)
ob_health_pickup_001 = bpy.data.objects.new('Health_Pickup.001', None)
ob_health_pickup = bpy.data.objects.new('Health_Pickup', None)
ob_player = bpy.data.objects.new('Player', None)
ob_rock_pile = bpy.data.objects.new('Rock Pile', None)
ob_rock_pile_001 = bpy.data.objects.new('Rock Pile.001', None)
ob_nest_test = bpy.data.objects.new('Nest test', None)
ob_rock = bpy.data.objects.new('Rock', None)
ob_rock_001 = bpy.data.objects.new('Rock.001', None)
ob_rock_002 = bpy.data.objects.new('Rock.002', None)
ob_rock_003 = bpy.data.objects.new('Rock.003', None)
ob_rock_004 = bpy.data.objects.new('Rock.004', None)
ob_rock_015 = bpy.data.objects.new('Rock.015', None)
ob_rock_016 = bpy.data.objects.new('Rock.016', None)
ob_rock_017 = bpy.data.objects.new('Rock.017', None)
ob_rock_018 = bpy.data.objects.new('Rock.018', None)
ob_rock_019 = bpy.data.objects.new('Rock.019', None)
ob_rock_020 = bpy.data.objects.new('Rock.020', None)
ob_rock_021 = bpy.data.objects.new('Rock.021', None)
ob_somemesh = bpy.data.objects.new('SomeMesh', me_icosphere)
ob_somemesh_001 = bpy.data.objects.new('SomeMesh.001', me_icosphere)
ob_somemesh_002 = bpy.data.objects.new('SomeMesh.002', me_icosphere)
ob_pillar_geometry_001 = bpy.data.objects.new('Pillar_geometry.001', me_cube_002)
ob_pillar_components_001 = bpy.data.objects.new('Pillar_components.001', None)
ob_pillar_collider_001 = bpy.data.objects.new('Pillar_collider.001', me_cube_004)
ob_leveltransition_components_002 = bpy.data.objects.new('LevelTransition_components.002', None)
ob_leveltransition_collider_002 = bpy.data.objects.new('LevelTransition_collider.002', me_plane_009)
ob_plane_005 = bpy.data.objects.new('Plane.005', me_plane_011)
ob_text_002 = bpy.data.objects.new('Text.002', txt_text_002)
ob_health_pickup_geometry_001 = bpy.data.objects.new('Health_Pickup_geometry.001', me_roundcube_004)
ob_health_pickup_components_001 = bpy.data.objects.new('Health_Pickup_components.001', None)
ob_player_geometry = bpy.data.objects.new('player_geometry', me_roundcube_001)
ob_player_components = bpy.data.objects.new('player_components', None)
ob_player_collider = bpy.data.objects.new('player_collider', me_roundcube_002)
ob_player_sensor = bpy.data.objects.new('player_sensor', me_roundcube_003)
ob_rock_005 = bpy.data.objects.new('Rock.005', None)
ob_rock_006 = bpy.data.objects.new('Rock.006', None)
ob_rock_007 = bpy.data.objects.new('Rock.007', None)
ob_rock_008 = bpy.data.objects.new('Rock.008', None)
ob_rock_009 = bpy.data.objects.new('Rock.009', None)
ob_icosphere = bpy.data.objects.new('Icosphere', me_icosphere_001)
ob_cylinder = bpy.data.objects.new('Cylinder', me_cylinder)
ob_empty = bpy.data.objects.new('Empty', None)

# ---- transforms, parenting, visibility, modifiers, constraints
ob_camera.location = (-37.8, -26.35, 57.51)
ob_camera.rotation_euler = (0.6632, 4.269e-07, -1.016)
ob_camera.scale = (1.0, 1.0, 1.0)
ob_camera.lock_rotations_4d = False
ob_camera.empty_display_type = 'ARROWS'
ob_camera.color = (0.0, 0.0, 0.0, 0.0)
ob_camera.display_type = 'WIRE'
ob_camera.lineart.crease_threshold = 0.0
ob_ground.location = (0.0, 0.0, 0.0)
ob_ground.scale = (0.9354, 0.9354, 0.4677)
ob_light.location = (4.076, 1.005, 18.69)
ob_light.rotation_euler = (0.1348, 0.3531, 2.088)
ob_light.lock_rotations_4d = False
ob_light.empty_display_type = 'ARROWS'
ob_light.color = (0.0, 0.0, 0.0, 0.0)
ob_light.lineart.crease_threshold = 0.0
ob_spot.location = (-12.81, 0.0, 8.55)
ob_pillar_001.location = (18.79, 4.303, -0.5903)
ob_pillar_001.rotation_euler = (-0.1331, -0.2813, -0.2932)
ob_pillar_001.instance_type = 'COLLECTION'
ob_pillar_003.location = (9.095, 17.88, -0.9425)
ob_pillar_003.instance_type = 'COLLECTION'
ob_pillar_002.location = (-15.61, 17.1, -0.6724)
ob_pillar_002.rotation_euler = (0.1689, 0.1916, 0.2713)
ob_pillar_002.scale = (1.49, 1.49, 1.49)
ob_pillar_002.instance_type = 'COLLECTION'
ob_pillar.location = (12.02, -11.08, -1.454)
ob_pillar.rotation_euler = (-0.04402, -0.07258, -0.08276)
ob_pillar.scale = (0.7045, 0.7045, 1.115)
ob_pillar.instance_type = 'COLLECTION'
ob_pillar_004.location = (-5.825, -7.549, -1.171)
ob_pillar_004.rotation_euler = (-0.09305, -0.1731, -0.1878)
ob_pillar_004.scale = (1.68, 1.68, 1.68)
ob_pillar_004.instance_type = 'COLLECTION'
ob_pillar_005.location = (-11.43, 10.17, -0.7807)
ob_pillar_005.rotation_euler = (0.2121, 0.2259, 0.3344)
ob_pillar_005.scale = (0.5286, 0.5271, 0.6688)
ob_pillar_005.instance_type = 'COLLECTION'
ob_leveltransition.location = (-14.43, 4.934, 0.2)
ob_leveltransition.rotation_euler = (0.0, -0.0, 1.571)
ob_leveltransition.instance_type = 'COLLECTION'
ob_health_pickup_001.location = (-2.723, 14.37, 1.209)
ob_health_pickup_001.instance_type = 'COLLECTION'
ob_health_pickup.location = (6.946, -3.54, 1.687)
ob_health_pickup.rotation_euler = (0.02514, 0.0304, 0.04124)
ob_health_pickup.instance_type = 'COLLECTION'
ob_player.location = (-1.102, 5.753, 1.224)
ob_player.instance_type = 'COLLECTION'
ob_rock_pile.location = (1.766, 15.28, 0.3737)
ob_rock_pile.rotation_euler = (0.1606, 0.07998, 0.2131)
ob_rock_pile.scale = (0.8082, 0.8082, 0.8082)
ob_rock_pile.instance_type = 'COLLECTION'
ob_rock_pile_001.location = (-3.728, 16.25, 0.3463)
ob_rock_pile_001.rotation_euler = (0.05959, 0.04266, -2.483)
ob_rock_pile_001.instance_type = 'COLLECTION'
ob_nest_test.location = (-7.727, 18.46, 0.5226)
ob_nest_test.instance_type = 'COLLECTION'
ob_rock.location = (5.507, 5.852, 0.1975)
ob_rock.instance_type = 'COLLECTION'
ob_rock_001.location = (7.12, 4.551, -0.2035)
ob_rock_001.rotation_euler = (0.4349, 0.2637, 0.6223)
ob_rock_001.scale = (0.6066, 0.6066, 0.6066)
ob_rock_001.instance_type = 'COLLECTION'
ob_rock_002.location = (7.919, 3.025, 0.03413)
ob_rock_002.rotation_euler = (0.9932, 0.1828, 1.368)
ob_rock_002.scale = (0.3108, 0.3108, 0.3108)
ob_rock_002.instance_type = 'COLLECTION'
ob_rock_003.location = (8.331, 4.078, -0.2035)
ob_rock_003.rotation_euler = (0.4349, 0.2637, -1.087)
ob_rock_003.scale = (0.6066, 0.6066, 0.6066)
ob_rock_003.instance_type = 'COLLECTION'
ob_rock_004.location = (6.709, 3.497, 0.03413)
ob_rock_004.rotation_euler = (0.9932, 0.1828, -0.3409)
ob_rock_004.scale = (0.3108, 0.3108, 0.3108)
ob_rock_004.instance_type = 'COLLECTION'
ob_rock_015.location = (1.121, 19.08, -0.06376)
ob_rock_015.rotation_euler = (-0.2022, 0.02124, 1.456)
ob_rock_015.instance_type = 'COLLECTION'
ob_rock_016.location = (2.651, 20.52, -0.2297)
ob_rock_016.rotation_euler = (0.2708, 0.3951, 2.027)
ob_rock_016.scale = (0.6066, 0.6066, 0.6066)
ob_rock_016.instance_type = 'COLLECTION'
ob_rock_017.location = (4.181, 21.16, 0.03091)
ob_rock_017.rotation_euler = (-0.6024, 0.4888, 4.582)
ob_rock_017.scale = (0.3108, 0.3108, 0.3108)
ob_rock_017.instance_type = 'COLLECTION'
ob_rock_018.location = (3.249, 21.67, -0.1605)
ob_rock_018.rotation_euler = (0.3219, 0.09336, 0.3513)
ob_rock_018.scale = (0.6066, 0.6066, 0.6066)
ob_rock_018.instance_type = 'COLLECTION'
ob_rock_019.location = (4.34, 17.08, 0.2234)
ob_rock_019.rotation_euler = (0.7939, 0.1321, 1.086)
ob_rock_019.scale = (0.3108, 0.3108, 0.3108)
ob_rock_019.instance_type = 'COLLECTION'
ob_rock_020.location = (-0.3536, 22.05, -0.187)
ob_rock_020.rotation_euler = (-0.2022, 0.02124, 4.216)
ob_rock_020.instance_type = 'COLLECTION'
ob_rock_021.location = (0.2612, 24.63, -0.1605)
ob_rock_021.rotation_euler = (1.321, -0.5766, 1.764)
ob_rock_021.scale = (0.6066, 0.6066, 0.6066)
ob_rock_021.instance_type = 'COLLECTION'
ob_somemesh.location = (-0.6819, 0.62, 0.1956)
ob_somemesh_001.location = (-11.64, 12.46, 0.1961)
ob_somemesh_002.location = (-13.07, 13.53, 0.6417)
ob_pillar_geometry_001.location = (0.0, 0.0, 0.0)
ob_pillar_components_001.location = (0.0, 0.0, 0.0)
ob_pillar_collider_001.location = (0.0, 0.0, 0.0)
ob_leveltransition_components_002.location = (0.0, 0.0, 0.2975)
ob_leveltransition_collider_002.location = (-0.05202, -0.05195, 0.0124)
ob_plane_005.location = (-0.05202, -0.07276, 0.0124)
ob_text_002.location = (-1.869, -1.02, 0.3623)
ob_health_pickup_geometry_001.location = (0.0, 0.0, 0.0)
ob_health_pickup_components_001.location = (0.0, 0.0, 0.0)
ob_player_geometry.location = (0.0, 0.0, 0.0)
ob_player_geometry.scale = (0.6663, 0.6663, 0.6663)
ob_player_components.location = (0.0, 0.0, 0.0)
ob_player_collider.location = (0.0, 0.0, 0.0)
ob_player_sensor.location = (0.0, 0.0, 0.0)
ob_rock_005.location = (0.0, 0.0, 0.0)
ob_rock_005.instance_type = 'COLLECTION'
ob_rock_006.location = (0.0, 0.0, 0.5718)
ob_rock_006.rotation_euler = (0.0, -0.0, 0.4719)
ob_rock_006.scale = (0.7497, 0.7497, 0.7497)
ob_rock_006.instance_type = 'COLLECTION'
ob_rock_007.location = (0.0, 0.0, 1.161)
ob_rock_007.rotation_euler = (-0.155, -0.114, 1.034)
ob_rock_007.scale = (0.5858, 0.5858, 0.5858)
ob_rock_007.instance_type = 'COLLECTION'
ob_rock_008.location = (0.008194, -0.1167, 1.652)
ob_rock_008.rotation_euler = (0.0221, -0.02259, 1.272)
ob_rock_008.scale = (0.3229, 0.3229, 0.3229)
ob_rock_008.instance_type = 'COLLECTION'
ob_rock_009.location = (-0.05156, -0.1297, 1.887)
ob_rock_009.rotation_euler = (-0.3882, 0.03976, 2.385)
ob_rock_009.scale = (0.1733, 0.1685, 0.1417)
ob_rock_009.instance_type = 'COLLECTION'
ob_icosphere.location = (0.0, 0.0, 0.0)
ob_icosphere.scale = (1.0, 1.0, 0.6465)
ob_cylinder.parent = ob_empty
ob_cylinder.location = (0.0, 0.0, 0.0)
ob_cylinder.scale = (0.4292, 0.4292, 0.4292)
ob_empty.location = (0.0, 0.0, 0.0)
ob_pillar_001.instance_collection = col_pillar
ob_pillar_003.instance_collection = col_pillar
ob_pillar_002.instance_collection = col_pillar
ob_pillar.instance_collection = col_pillar
ob_pillar_004.instance_collection = col_pillar
ob_pillar_005.instance_collection = col_pillar
ob_leveltransition.instance_collection = col_leveltransition
ob_health_pickup_001.instance_collection = col_health_pickup
ob_health_pickup.instance_collection = col_health_pickup
ob_player.instance_collection = col_player
ob_rock_pile.instance_collection = col_rock_pile
ob_rock_pile_001.instance_collection = col_rock_pile
ob_nest_test.instance_collection = col_nest_test
ob_rock.instance_collection = col_rock
ob_rock_001.instance_collection = col_rock
ob_rock_002.instance_collection = col_rock
ob_rock_003.instance_collection = col_rock
ob_rock_004.instance_collection = col_rock
ob_rock_015.instance_collection = col_rock
ob_rock_016.instance_collection = col_rock
ob_rock_017.instance_collection = col_rock
ob_rock_018.instance_collection = col_rock
ob_rock_019.instance_collection = col_rock
ob_rock_020.instance_collection = col_rock
ob_rock_021.instance_collection = col_rock
ob_rock_005.instance_collection = col_rock
ob_rock_006.instance_collection = col_rock
ob_rock_007.instance_collection = col_rock
ob_rock_008.instance_collection = col_rock
ob_rock_009.instance_collection = col_rock

# ---- collection membership
scene.collection.objects.link(ob_camera)
scene.collection.objects.link(ob_ground)
scene.collection.objects.link(ob_light)
scene.collection.objects.link(ob_spot)
scene.collection.objects.link(ob_pillar_001)
scene.collection.objects.link(ob_pillar_003)
scene.collection.objects.link(ob_pillar_002)
scene.collection.objects.link(ob_pillar)
scene.collection.objects.link(ob_pillar_004)
scene.collection.objects.link(ob_pillar_005)
scene.collection.objects.link(ob_leveltransition)
scene.collection.objects.link(ob_health_pickup_001)
scene.collection.objects.link(ob_health_pickup)
scene.collection.objects.link(ob_player)
scene.collection.objects.link(ob_rock_pile)
scene.collection.objects.link(ob_rock_pile_001)
scene.collection.objects.link(ob_nest_test)
col_rocks.objects.link(ob_rock)
col_rocks.objects.link(ob_rock_001)
col_rocks.objects.link(ob_rock_002)
col_rocks.objects.link(ob_rock_003)
col_rocks.objects.link(ob_rock_004)
col_rocks.objects.link(ob_rock_015)
col_rocks.objects.link(ob_rock_016)
col_rocks.objects.link(ob_rock_017)
col_rocks.objects.link(ob_rock_018)
col_rocks.objects.link(ob_rock_019)
col_rocks.objects.link(ob_rock_020)
col_rocks.objects.link(ob_rock_021)
col_rocks.objects.link(ob_somemesh)
col_sub_rocks.objects.link(ob_somemesh_001)
col_sub_rocks_1.objects.link(ob_somemesh_002)
col_pillar.objects.link(ob_pillar_geometry_001)
col_pillar.objects.link(ob_pillar_components_001)
col_pillar.objects.link(ob_pillar_collider_001)
col_leveltransition.objects.link(ob_leveltransition_components_002)
col_leveltransition.objects.link(ob_leveltransition_collider_002)
col_leveltransition_geometry_001.objects.link(ob_plane_005)
col_leveltransition_geometry_001.objects.link(ob_text_002)
col_health_pickup.objects.link(ob_health_pickup_geometry_001)
col_health_pickup.objects.link(ob_health_pickup_components_001)
col_player.objects.link(ob_player_geometry)
col_player.objects.link(ob_player_components)
col_player.objects.link(ob_player_collider)
col_player.objects.link(ob_player_sensor)
col_rock_pile.objects.link(ob_rock_005)
col_rock_pile.objects.link(ob_rock_006)
col_rock_pile.objects.link(ob_rock_007)
col_rock_pile.objects.link(ob_rock_008)
col_rock_pile.objects.link(ob_rock_009)
col_rock.objects.link(ob_icosphere)
col_nest_test.objects.link(ob_cylinder)
col_nest_test.objects.link(ob_empty)

# ---- scene / render settings (as saved in the file)
scene.camera = ob_camera
scene.frame_start = 1; scene.frame_end = 60; scene.frame_set(1)
scene.render.engine = 'BLENDER_EEVEE_NEXT'
scene.render.use_motion_blur = True
scene.cycles.sampling_pattern = 'TABULATED_SOBOL'
scene.eevee.use_gtao = True
scene.view_settings.view_transform = 'Filmic'
bpy.context.view_layer.update()
